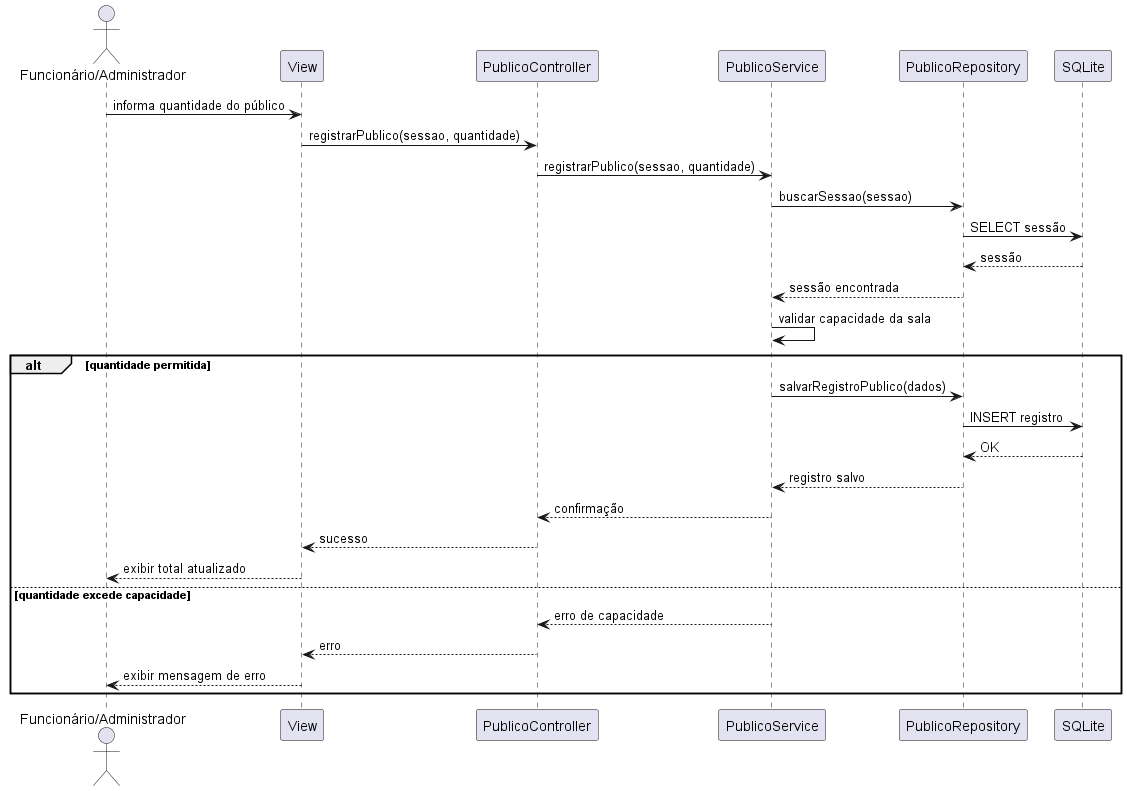

The diagram above was rendered by PlantUML. Its source (embedded in the PNG):
@startuml sequenciaRegistrarPublico
skinparam shadowing false
actor "Funcionário/Administrador" as Admin
participant "View" as View
participant "PublicoController" as Controller
participant "PublicoService" as Service
participant "PublicoRepository" as Repository
participant "SQLite" as DB

Admin -> View : informa quantidade do público
View -> Controller : registrarPublico(sessao, quantidade)
Controller -> Service : registrarPublico(sessao, quantidade)
Service -> Repository : buscarSessao(sessao)
Repository -> DB : SELECT sessão
DB --> Repository : sessão
Repository --> Service : sessão encontrada
Service -> Service : validar capacidade da sala
alt quantidade permitida
  Service -> Repository : salvarRegistroPublico(dados)
  Repository -> DB : INSERT registro
  DB --> Repository : OK
  Repository --> Service : registro salvo
  Service --> Controller : confirmação
  Controller --> View : sucesso
  View --> Admin : exibir total atualizado
else quantidade excede capacidade
  Service --> Controller : erro de capacidade
  Controller --> View : erro
  View --> Admin : exibir mensagem de erro
end
@enduml